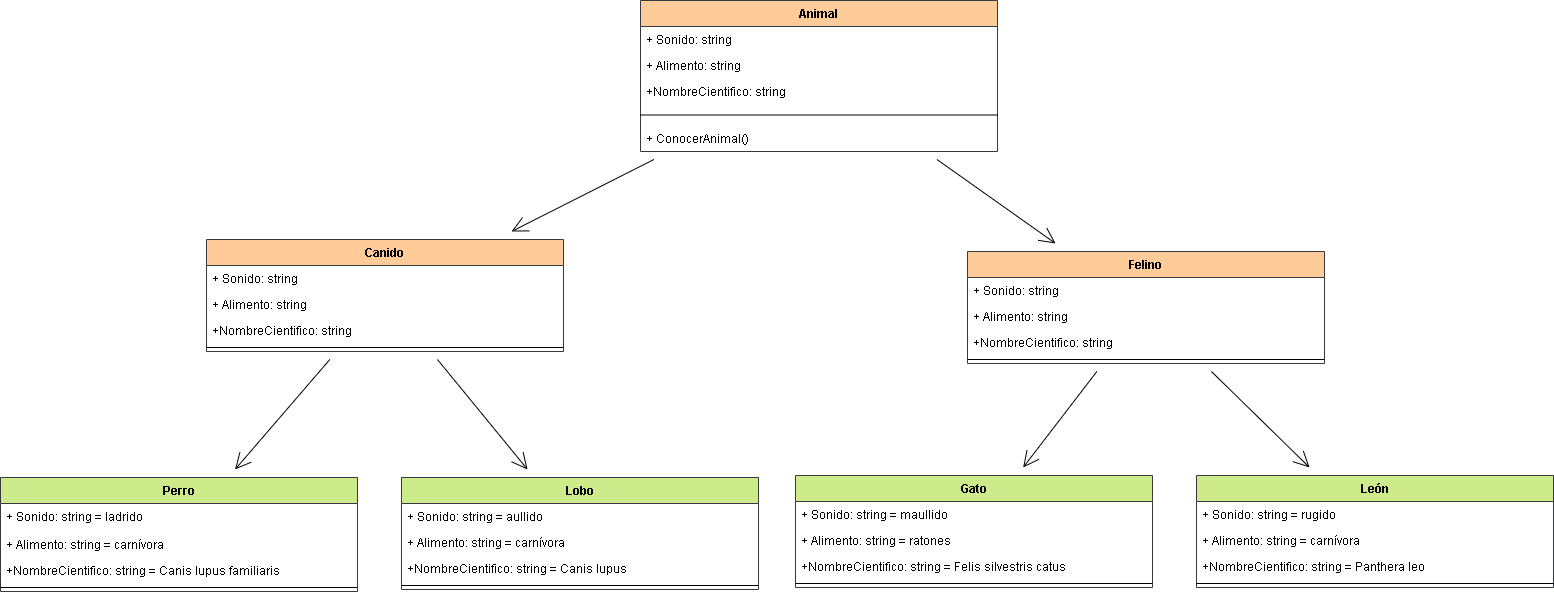

The diagram above was exported from draw.io. Its source (the exported page's mxGraphModel, read from the mxfile embedded in the PNG):
<mxGraphModel dx="3140" dy="3020" grid="0" gridSize="10" guides="1" tooltips="1" connect="1" arrows="1" fold="1" page="0" pageScale="1" pageWidth="827" pageHeight="1169" math="0" shadow="0">
  <root>
    <mxCell id="0" />
    <mxCell id="1" parent="0" />
    <mxCell id="eC1xUVj2YNaapCM0Y8Vt-15" style="edgeStyle=none;curved=1;rounded=0;orthogonalLoop=1;jettySize=auto;html=1;endArrow=open;startSize=14;endSize=14;sourcePerimeterSpacing=8;targetPerimeterSpacing=8;" edge="1" parent="1" source="eC1xUVj2YNaapCM0Y8Vt-1" target="eC1xUVj2YNaapCM0Y8Vt-10">
      <mxGeometry relative="1" as="geometry" />
    </mxCell>
    <mxCell id="eC1xUVj2YNaapCM0Y8Vt-23" style="edgeStyle=none;curved=1;rounded=0;orthogonalLoop=1;jettySize=auto;html=1;endArrow=open;startSize=14;endSize=14;sourcePerimeterSpacing=8;targetPerimeterSpacing=8;" edge="1" parent="1" source="eC1xUVj2YNaapCM0Y8Vt-1" target="eC1xUVj2YNaapCM0Y8Vt-18">
      <mxGeometry relative="1" as="geometry" />
    </mxCell>
    <mxCell id="eC1xUVj2YNaapCM0Y8Vt-1" value="Animal" style="swimlane;fontStyle=1;align=center;verticalAlign=top;childLayout=stackLayout;horizontal=1;startSize=26;horizontalStack=0;resizeParent=1;resizeParentMax=0;resizeLast=0;collapsible=1;marginBottom=0;hachureGap=4;fillColor=#ffcc99;strokeColor=#36393d;" vertex="1" parent="1">
      <mxGeometry x="634" y="-234" width="357" height="151" as="geometry">
        <mxRectangle x="-12" y="6" width="92" height="26" as="alternateBounds" />
      </mxGeometry>
    </mxCell>
    <mxCell id="eC1xUVj2YNaapCM0Y8Vt-4" value="+ Sonido: string" style="text;strokeColor=none;fillColor=none;align=left;verticalAlign=top;spacingLeft=4;spacingRight=4;overflow=hidden;rotatable=0;points=[[0,0.5],[1,0.5]];portConstraint=eastwest;hachureGap=4;" vertex="1" parent="eC1xUVj2YNaapCM0Y8Vt-1">
      <mxGeometry y="26" width="357" height="26" as="geometry" />
    </mxCell>
    <mxCell id="eC1xUVj2YNaapCM0Y8Vt-6" value="+ Alimento: string" style="text;strokeColor=none;fillColor=none;align=left;verticalAlign=top;spacingLeft=4;spacingRight=4;overflow=hidden;rotatable=0;points=[[0,0.5],[1,0.5]];portConstraint=eastwest;hachureGap=4;" vertex="1" parent="eC1xUVj2YNaapCM0Y8Vt-1">
      <mxGeometry y="52" width="357" height="26" as="geometry" />
    </mxCell>
    <mxCell id="eC1xUVj2YNaapCM0Y8Vt-8" value="+NombreCientifico: string" style="text;strokeColor=none;fillColor=none;align=left;verticalAlign=top;spacingLeft=4;spacingRight=4;overflow=hidden;rotatable=0;points=[[0,0.5],[1,0.5]];portConstraint=eastwest;hachureGap=4;" vertex="1" parent="eC1xUVj2YNaapCM0Y8Vt-1">
      <mxGeometry y="78" width="357" height="26" as="geometry" />
    </mxCell>
    <mxCell id="eC1xUVj2YNaapCM0Y8Vt-2" value="" style="line;strokeWidth=1;fillColor=none;align=left;verticalAlign=middle;spacingTop=-1;spacingLeft=3;spacingRight=3;rotatable=0;labelPosition=right;points=[];portConstraint=eastwest;hachureGap=4;" vertex="1" parent="eC1xUVj2YNaapCM0Y8Vt-1">
      <mxGeometry y="104" width="357" height="21" as="geometry" />
    </mxCell>
    <mxCell id="eC1xUVj2YNaapCM0Y8Vt-55" value="+ ConocerAnimal()" style="text;strokeColor=none;fillColor=none;align=left;verticalAlign=top;spacingLeft=4;spacingRight=4;overflow=hidden;rotatable=0;points=[[0,0.5],[1,0.5]];portConstraint=eastwest;hachureGap=4;" vertex="1" parent="eC1xUVj2YNaapCM0Y8Vt-1">
      <mxGeometry y="125" width="357" height="26" as="geometry" />
    </mxCell>
    <mxCell id="eC1xUVj2YNaapCM0Y8Vt-30" style="edgeStyle=none;curved=1;rounded=0;orthogonalLoop=1;jettySize=auto;html=1;endArrow=open;startSize=14;endSize=14;sourcePerimeterSpacing=8;targetPerimeterSpacing=8;" edge="1" parent="1" source="eC1xUVj2YNaapCM0Y8Vt-10" target="eC1xUVj2YNaapCM0Y8Vt-25">
      <mxGeometry relative="1" as="geometry" />
    </mxCell>
    <mxCell id="eC1xUVj2YNaapCM0Y8Vt-36" style="edgeStyle=none;curved=1;rounded=0;orthogonalLoop=1;jettySize=auto;html=1;endArrow=open;startSize=14;endSize=14;sourcePerimeterSpacing=8;targetPerimeterSpacing=8;" edge="1" parent="1" source="eC1xUVj2YNaapCM0Y8Vt-10" target="eC1xUVj2YNaapCM0Y8Vt-31">
      <mxGeometry relative="1" as="geometry">
        <mxPoint x="518.2586206896549" y="229" as="targetPoint" />
      </mxGeometry>
    </mxCell>
    <mxCell id="eC1xUVj2YNaapCM0Y8Vt-10" value="Canido" style="swimlane;fontStyle=1;align=center;verticalAlign=top;childLayout=stackLayout;horizontal=1;startSize=26;horizontalStack=0;resizeParent=1;resizeParentMax=0;resizeLast=0;collapsible=1;marginBottom=0;hachureGap=4;fillColor=#ffcc99;strokeColor=#36393d;" vertex="1" parent="1">
      <mxGeometry x="200" y="5" width="357" height="112" as="geometry">
        <mxRectangle x="-12" y="6" width="92" height="26" as="alternateBounds" />
      </mxGeometry>
    </mxCell>
    <mxCell id="eC1xUVj2YNaapCM0Y8Vt-11" value="+ Sonido: string" style="text;strokeColor=none;fillColor=none;align=left;verticalAlign=top;spacingLeft=4;spacingRight=4;overflow=hidden;rotatable=0;points=[[0,0.5],[1,0.5]];portConstraint=eastwest;hachureGap=4;" vertex="1" parent="eC1xUVj2YNaapCM0Y8Vt-10">
      <mxGeometry y="26" width="357" height="26" as="geometry" />
    </mxCell>
    <mxCell id="eC1xUVj2YNaapCM0Y8Vt-12" value="+ Alimento: string" style="text;strokeColor=none;fillColor=none;align=left;verticalAlign=top;spacingLeft=4;spacingRight=4;overflow=hidden;rotatable=0;points=[[0,0.5],[1,0.5]];portConstraint=eastwest;hachureGap=4;" vertex="1" parent="eC1xUVj2YNaapCM0Y8Vt-10">
      <mxGeometry y="52" width="357" height="26" as="geometry" />
    </mxCell>
    <mxCell id="eC1xUVj2YNaapCM0Y8Vt-13" value="+NombreCientifico: string" style="text;strokeColor=none;fillColor=none;align=left;verticalAlign=top;spacingLeft=4;spacingRight=4;overflow=hidden;rotatable=0;points=[[0,0.5],[1,0.5]];portConstraint=eastwest;hachureGap=4;" vertex="1" parent="eC1xUVj2YNaapCM0Y8Vt-10">
      <mxGeometry y="78" width="357" height="26" as="geometry" />
    </mxCell>
    <mxCell id="eC1xUVj2YNaapCM0Y8Vt-14" value="" style="line;strokeWidth=1;fillColor=none;align=left;verticalAlign=middle;spacingTop=-1;spacingLeft=3;spacingRight=3;rotatable=0;labelPosition=right;points=[];portConstraint=eastwest;hachureGap=4;" vertex="1" parent="eC1xUVj2YNaapCM0Y8Vt-10">
      <mxGeometry y="104" width="357" height="8" as="geometry" />
    </mxCell>
    <mxCell id="eC1xUVj2YNaapCM0Y8Vt-48" style="edgeStyle=none;curved=1;rounded=0;orthogonalLoop=1;jettySize=auto;html=1;endArrow=open;startSize=14;endSize=14;sourcePerimeterSpacing=8;targetPerimeterSpacing=8;" edge="1" parent="1" source="eC1xUVj2YNaapCM0Y8Vt-18" target="eC1xUVj2YNaapCM0Y8Vt-43">
      <mxGeometry relative="1" as="geometry" />
    </mxCell>
    <mxCell id="eC1xUVj2YNaapCM0Y8Vt-54" style="edgeStyle=none;curved=1;rounded=0;orthogonalLoop=1;jettySize=auto;html=1;endArrow=open;startSize=14;endSize=14;sourcePerimeterSpacing=8;targetPerimeterSpacing=8;" edge="1" parent="1" source="eC1xUVj2YNaapCM0Y8Vt-18" target="eC1xUVj2YNaapCM0Y8Vt-49">
      <mxGeometry relative="1" as="geometry" />
    </mxCell>
    <mxCell id="eC1xUVj2YNaapCM0Y8Vt-18" value="Felino&#10;" style="swimlane;fontStyle=1;align=center;verticalAlign=top;childLayout=stackLayout;horizontal=1;startSize=26;horizontalStack=0;resizeParent=1;resizeParentMax=0;resizeLast=0;collapsible=1;marginBottom=0;hachureGap=4;fillColor=#ffcc99;strokeColor=#36393d;" vertex="1" parent="1">
      <mxGeometry x="961" y="17" width="357" height="112" as="geometry">
        <mxRectangle x="-12" y="6" width="92" height="26" as="alternateBounds" />
      </mxGeometry>
    </mxCell>
    <mxCell id="eC1xUVj2YNaapCM0Y8Vt-19" value="+ Sonido: string" style="text;strokeColor=none;fillColor=none;align=left;verticalAlign=top;spacingLeft=4;spacingRight=4;overflow=hidden;rotatable=0;points=[[0,0.5],[1,0.5]];portConstraint=eastwest;hachureGap=4;" vertex="1" parent="eC1xUVj2YNaapCM0Y8Vt-18">
      <mxGeometry y="26" width="357" height="26" as="geometry" />
    </mxCell>
    <mxCell id="eC1xUVj2YNaapCM0Y8Vt-20" value="+ Alimento: string" style="text;strokeColor=none;fillColor=none;align=left;verticalAlign=top;spacingLeft=4;spacingRight=4;overflow=hidden;rotatable=0;points=[[0,0.5],[1,0.5]];portConstraint=eastwest;hachureGap=4;" vertex="1" parent="eC1xUVj2YNaapCM0Y8Vt-18">
      <mxGeometry y="52" width="357" height="26" as="geometry" />
    </mxCell>
    <mxCell id="eC1xUVj2YNaapCM0Y8Vt-21" value="+NombreCientifico: string" style="text;strokeColor=none;fillColor=none;align=left;verticalAlign=top;spacingLeft=4;spacingRight=4;overflow=hidden;rotatable=0;points=[[0,0.5],[1,0.5]];portConstraint=eastwest;hachureGap=4;" vertex="1" parent="eC1xUVj2YNaapCM0Y8Vt-18">
      <mxGeometry y="78" width="357" height="26" as="geometry" />
    </mxCell>
    <mxCell id="eC1xUVj2YNaapCM0Y8Vt-22" value="" style="line;strokeWidth=1;fillColor=none;align=left;verticalAlign=middle;spacingTop=-1;spacingLeft=3;spacingRight=3;rotatable=0;labelPosition=right;points=[];portConstraint=eastwest;hachureGap=4;" vertex="1" parent="eC1xUVj2YNaapCM0Y8Vt-18">
      <mxGeometry y="104" width="357" height="8" as="geometry" />
    </mxCell>
    <mxCell id="eC1xUVj2YNaapCM0Y8Vt-25" value="Perro" style="swimlane;fontStyle=1;align=center;verticalAlign=top;childLayout=stackLayout;horizontal=1;startSize=26;horizontalStack=0;resizeParent=1;resizeParentMax=0;resizeLast=0;collapsible=1;marginBottom=0;hachureGap=4;fillColor=#cdeb8b;strokeColor=#36393d;" vertex="1" parent="1">
      <mxGeometry x="-6" y="243" width="357" height="114" as="geometry">
        <mxRectangle x="-12" y="6" width="92" height="26" as="alternateBounds" />
      </mxGeometry>
    </mxCell>
    <mxCell id="eC1xUVj2YNaapCM0Y8Vt-26" value="+ Sonido: string = ladrido" style="text;strokeColor=none;fillColor=none;align=left;verticalAlign=top;spacingLeft=4;spacingRight=4;overflow=hidden;rotatable=0;points=[[0,0.5],[1,0.5]];portConstraint=eastwest;hachureGap=4;" vertex="1" parent="eC1xUVj2YNaapCM0Y8Vt-25">
      <mxGeometry y="26" width="357" height="28" as="geometry" />
    </mxCell>
    <mxCell id="eC1xUVj2YNaapCM0Y8Vt-27" value="+ Alimento: string = carnívora" style="text;strokeColor=none;fillColor=none;align=left;verticalAlign=top;spacingLeft=4;spacingRight=4;overflow=hidden;rotatable=0;points=[[0,0.5],[1,0.5]];portConstraint=eastwest;hachureGap=4;" vertex="1" parent="eC1xUVj2YNaapCM0Y8Vt-25">
      <mxGeometry y="54" width="357" height="26" as="geometry" />
    </mxCell>
    <mxCell id="eC1xUVj2YNaapCM0Y8Vt-28" value="+NombreCientifico: string = Canis lupus familiaris" style="text;strokeColor=none;fillColor=none;align=left;verticalAlign=top;spacingLeft=4;spacingRight=4;overflow=hidden;rotatable=0;points=[[0,0.5],[1,0.5]];portConstraint=eastwest;hachureGap=4;" vertex="1" parent="eC1xUVj2YNaapCM0Y8Vt-25">
      <mxGeometry y="80" width="357" height="26" as="geometry" />
    </mxCell>
    <mxCell id="eC1xUVj2YNaapCM0Y8Vt-29" value="" style="line;strokeWidth=1;fillColor=none;align=left;verticalAlign=middle;spacingTop=-1;spacingLeft=3;spacingRight=3;rotatable=0;labelPosition=right;points=[];portConstraint=eastwest;hachureGap=4;" vertex="1" parent="eC1xUVj2YNaapCM0Y8Vt-25">
      <mxGeometry y="106" width="357" height="8" as="geometry" />
    </mxCell>
    <mxCell id="eC1xUVj2YNaapCM0Y8Vt-31" value="Lobo" style="swimlane;fontStyle=1;align=center;verticalAlign=top;childLayout=stackLayout;horizontal=1;startSize=26;horizontalStack=0;resizeParent=1;resizeParentMax=0;resizeLast=0;collapsible=1;marginBottom=0;hachureGap=4;fillColor=#cdeb8b;strokeColor=#36393d;" vertex="1" parent="1">
      <mxGeometry x="395" y="243" width="357" height="112" as="geometry">
        <mxRectangle x="-12" y="6" width="92" height="26" as="alternateBounds" />
      </mxGeometry>
    </mxCell>
    <mxCell id="eC1xUVj2YNaapCM0Y8Vt-32" value="+ Sonido: string = aullido" style="text;strokeColor=none;fillColor=none;align=left;verticalAlign=top;spacingLeft=4;spacingRight=4;overflow=hidden;rotatable=0;points=[[0,0.5],[1,0.5]];portConstraint=eastwest;hachureGap=4;" vertex="1" parent="eC1xUVj2YNaapCM0Y8Vt-31">
      <mxGeometry y="26" width="357" height="26" as="geometry" />
    </mxCell>
    <mxCell id="eC1xUVj2YNaapCM0Y8Vt-33" value="+ Alimento: string = carnívora" style="text;strokeColor=none;fillColor=none;align=left;verticalAlign=top;spacingLeft=4;spacingRight=4;overflow=hidden;rotatable=0;points=[[0,0.5],[1,0.5]];portConstraint=eastwest;hachureGap=4;" vertex="1" parent="eC1xUVj2YNaapCM0Y8Vt-31">
      <mxGeometry y="52" width="357" height="26" as="geometry" />
    </mxCell>
    <mxCell id="eC1xUVj2YNaapCM0Y8Vt-34" value="+NombreCientifico: string = Canis lupus" style="text;strokeColor=none;fillColor=none;align=left;verticalAlign=top;spacingLeft=4;spacingRight=4;overflow=hidden;rotatable=0;points=[[0,0.5],[1,0.5]];portConstraint=eastwest;hachureGap=4;" vertex="1" parent="eC1xUVj2YNaapCM0Y8Vt-31">
      <mxGeometry y="78" width="357" height="26" as="geometry" />
    </mxCell>
    <mxCell id="eC1xUVj2YNaapCM0Y8Vt-35" value="" style="line;strokeWidth=1;fillColor=none;align=left;verticalAlign=middle;spacingTop=-1;spacingLeft=3;spacingRight=3;rotatable=0;labelPosition=right;points=[];portConstraint=eastwest;hachureGap=4;" vertex="1" parent="eC1xUVj2YNaapCM0Y8Vt-31">
      <mxGeometry y="104" width="357" height="8" as="geometry" />
    </mxCell>
    <mxCell id="eC1xUVj2YNaapCM0Y8Vt-43" value="Gato" style="swimlane;fontStyle=1;align=center;verticalAlign=top;childLayout=stackLayout;horizontal=1;startSize=26;horizontalStack=0;resizeParent=1;resizeParentMax=0;resizeLast=0;collapsible=1;marginBottom=0;hachureGap=4;fillColor=#cdeb8b;strokeColor=#36393d;" vertex="1" parent="1">
      <mxGeometry x="789" y="241" width="357" height="112" as="geometry">
        <mxRectangle x="-12" y="6" width="92" height="26" as="alternateBounds" />
      </mxGeometry>
    </mxCell>
    <mxCell id="eC1xUVj2YNaapCM0Y8Vt-44" value="+ Sonido: string = maullido" style="text;strokeColor=none;fillColor=none;align=left;verticalAlign=top;spacingLeft=4;spacingRight=4;overflow=hidden;rotatable=0;points=[[0,0.5],[1,0.5]];portConstraint=eastwest;hachureGap=4;" vertex="1" parent="eC1xUVj2YNaapCM0Y8Vt-43">
      <mxGeometry y="26" width="357" height="26" as="geometry" />
    </mxCell>
    <mxCell id="eC1xUVj2YNaapCM0Y8Vt-45" value="+ Alimento: string = ratones" style="text;strokeColor=none;fillColor=none;align=left;verticalAlign=top;spacingLeft=4;spacingRight=4;overflow=hidden;rotatable=0;points=[[0,0.5],[1,0.5]];portConstraint=eastwest;hachureGap=4;" vertex="1" parent="eC1xUVj2YNaapCM0Y8Vt-43">
      <mxGeometry y="52" width="357" height="26" as="geometry" />
    </mxCell>
    <mxCell id="eC1xUVj2YNaapCM0Y8Vt-46" value="+NombreCientifico: string = Felis silvestris catus" style="text;strokeColor=none;fillColor=none;align=left;verticalAlign=top;spacingLeft=4;spacingRight=4;overflow=hidden;rotatable=0;points=[[0,0.5],[1,0.5]];portConstraint=eastwest;hachureGap=4;" vertex="1" parent="eC1xUVj2YNaapCM0Y8Vt-43">
      <mxGeometry y="78" width="357" height="26" as="geometry" />
    </mxCell>
    <mxCell id="eC1xUVj2YNaapCM0Y8Vt-47" value="" style="line;strokeWidth=1;fillColor=none;align=left;verticalAlign=middle;spacingTop=-1;spacingLeft=3;spacingRight=3;rotatable=0;labelPosition=right;points=[];portConstraint=eastwest;hachureGap=4;" vertex="1" parent="eC1xUVj2YNaapCM0Y8Vt-43">
      <mxGeometry y="104" width="357" height="8" as="geometry" />
    </mxCell>
    <mxCell id="eC1xUVj2YNaapCM0Y8Vt-49" value="León" style="swimlane;fontStyle=1;align=center;verticalAlign=top;childLayout=stackLayout;horizontal=1;startSize=26;horizontalStack=0;resizeParent=1;resizeParentMax=0;resizeLast=0;collapsible=1;marginBottom=0;hachureGap=4;fillColor=#cdeb8b;strokeColor=#36393d;" vertex="1" parent="1">
      <mxGeometry x="1190" y="241" width="357" height="112" as="geometry">
        <mxRectangle x="-12" y="6" width="92" height="26" as="alternateBounds" />
      </mxGeometry>
    </mxCell>
    <mxCell id="eC1xUVj2YNaapCM0Y8Vt-50" value="+ Sonido: string = rugido" style="text;strokeColor=none;fillColor=none;align=left;verticalAlign=top;spacingLeft=4;spacingRight=4;overflow=hidden;rotatable=0;points=[[0,0.5],[1,0.5]];portConstraint=eastwest;hachureGap=4;" vertex="1" parent="eC1xUVj2YNaapCM0Y8Vt-49">
      <mxGeometry y="26" width="357" height="26" as="geometry" />
    </mxCell>
    <mxCell id="eC1xUVj2YNaapCM0Y8Vt-51" value="+ Alimento: string = carnívora" style="text;strokeColor=none;fillColor=none;align=left;verticalAlign=top;spacingLeft=4;spacingRight=4;overflow=hidden;rotatable=0;points=[[0,0.5],[1,0.5]];portConstraint=eastwest;hachureGap=4;" vertex="1" parent="eC1xUVj2YNaapCM0Y8Vt-49">
      <mxGeometry y="52" width="357" height="26" as="geometry" />
    </mxCell>
    <mxCell id="eC1xUVj2YNaapCM0Y8Vt-52" value="+NombreCientifico: string = Panthera leo" style="text;strokeColor=none;fillColor=none;align=left;verticalAlign=top;spacingLeft=4;spacingRight=4;overflow=hidden;rotatable=0;points=[[0,0.5],[1,0.5]];portConstraint=eastwest;hachureGap=4;" vertex="1" parent="eC1xUVj2YNaapCM0Y8Vt-49">
      <mxGeometry y="78" width="357" height="26" as="geometry" />
    </mxCell>
    <mxCell id="eC1xUVj2YNaapCM0Y8Vt-53" value="" style="line;strokeWidth=1;fillColor=none;align=left;verticalAlign=middle;spacingTop=-1;spacingLeft=3;spacingRight=3;rotatable=0;labelPosition=right;points=[];portConstraint=eastwest;hachureGap=4;" vertex="1" parent="eC1xUVj2YNaapCM0Y8Vt-49">
      <mxGeometry y="104" width="357" height="8" as="geometry" />
    </mxCell>
  </root>
</mxGraphModel>